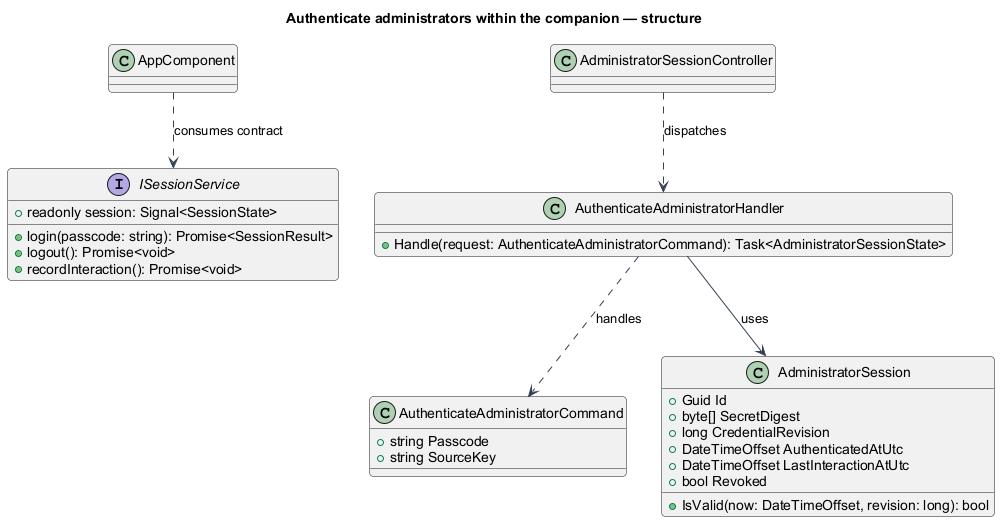

The diagram above was rendered by PlantUML. Its source (embedded in the PNG):
@startuml
skinparam backgroundColor #FFFFFF
skinparam shadowing false
skinparam defaultFontName Arial
skinparam ArrowColor #344054
skinparam roundcorner 8
title Authenticate administrators within the companion — structure
interface ISessionService {
+login(passcode: string): Promise<SessionResult>
+logout(): Promise<void>
+recordInteraction(): Promise<void>
+readonly session: Signal<SessionState>
}
class AppComponent
AppComponent ..> ISessionService : consumes contract
class AdministratorSessionController
class AuthenticateAdministratorHandler {
  +Handle(request: AuthenticateAdministratorCommand): Task<AdministratorSessionState>
}
class AuthenticateAdministratorCommand {
+string Passcode
+string SourceKey
}
class AdministratorSession {
+Guid Id
+byte[] SecretDigest
+long CredentialRevision
+DateTimeOffset AuthenticatedAtUtc
+DateTimeOffset LastInteractionAtUtc
+bool Revoked
+IsValid(now: DateTimeOffset, revision: long): bool
}
AdministratorSessionController ..> AuthenticateAdministratorHandler : dispatches
AuthenticateAdministratorHandler ..> AuthenticateAdministratorCommand : handles
AuthenticateAdministratorHandler --> AdministratorSession : uses

@enduml